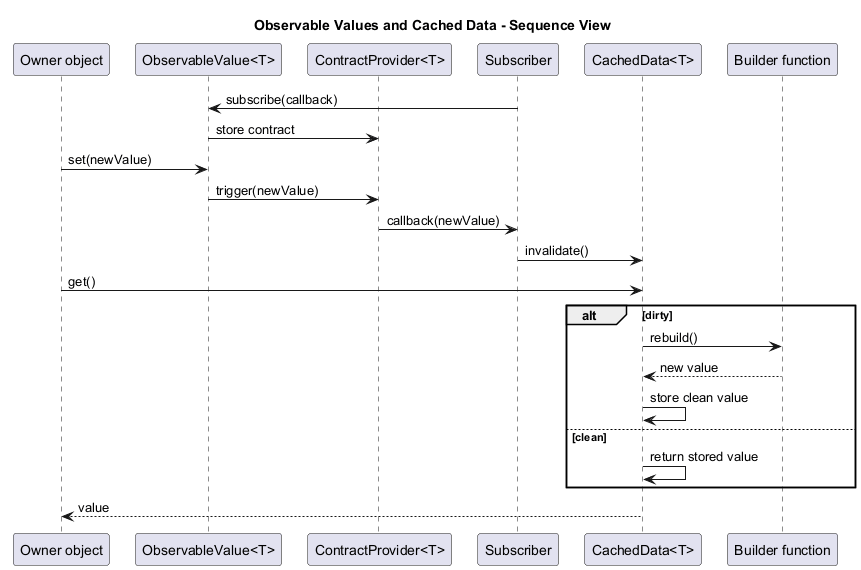

The diagram above was rendered by PlantUML. Its source (embedded in the PNG):
@startuml
title Observable Values and Cached Data - Sequence View

skinparam ParticipantPadding 8

participant "Owner object" as Owner
participant "ObservableValue<T>" as Observable
participant "ContractProvider<T>" as Contracts
participant "Subscriber" as Subscriber
participant "CachedData<T>" as Cache
participant "Builder function" as Builder

Subscriber -> Observable : subscribe(callback)
Observable -> Contracts : store contract

Owner -> Observable : set(newValue)
Observable -> Contracts : trigger(newValue)
Contracts -> Subscriber : callback(newValue)
Subscriber -> Cache : invalidate()

Owner -> Cache : get()
alt dirty
	Cache -> Builder : rebuild()
	Builder --> Cache : new value
	Cache -> Cache : store clean value
else clean
	Cache -> Cache : return stored value
end
Cache --> Owner : value

@enduml